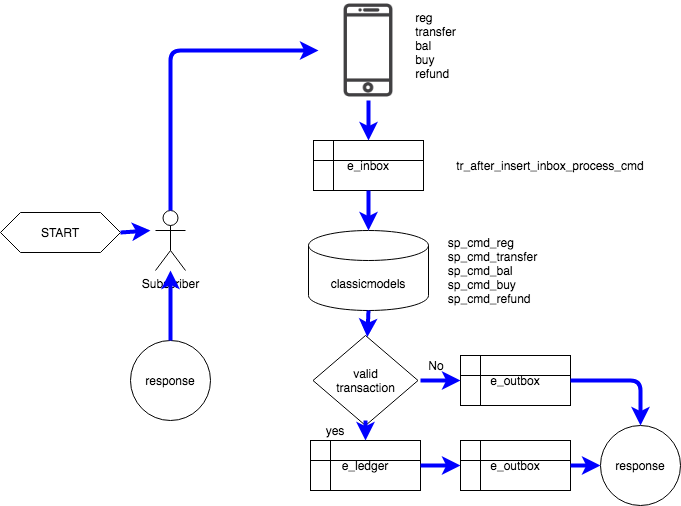

The diagram above was exported from draw.io. Its source (the exported page's mxGraphModel, read from the mxfile embedded in the PNG):
<mxGraphModel dx="1572" dy="922" grid="1" gridSize="10" guides="1" tooltips="1" connect="1" arrows="1" fold="1" page="1" pageScale="1" pageWidth="850" pageHeight="1100" math="0" shadow="0">
  <root>
    <mxCell id="0" />
    <mxCell id="1" parent="0" />
    <mxCell id="2" value="Subscriber" style="shape=umlActor;verticalLabelPosition=bottom;verticalAlign=top;html=1;outlineConnect=0;" vertex="1" parent="1">
      <mxGeometry x="265" y="270" width="30" height="60" as="geometry" />
    </mxCell>
    <mxCell id="3" value="classicmodels" style="shape=cylinder3;whiteSpace=wrap;html=1;boundedLbl=1;backgroundOutline=1;size=15;" vertex="1" parent="1">
      <mxGeometry x="418" y="290" width="120" height="80" as="geometry" />
    </mxCell>
    <mxCell id="4" value="" style="shape=image;html=1;verticalAlign=top;verticalLabelPosition=bottom;labelBackgroundColor=#ffffff;imageAspect=0;aspect=fixed;image=https://cdn1.iconfinder.com/data/icons/communication-icons-10/750/Untitled-1-07-128.png" vertex="1" parent="1">
      <mxGeometry x="428" y="60" width="100" height="100" as="geometry" />
    </mxCell>
    <mxCell id="5" value="&lt;div style=&quot;text-align: left&quot;&gt;&lt;span&gt;reg&lt;/span&gt;&lt;/div&gt;&lt;div style=&quot;text-align: left&quot;&gt;&lt;span&gt;transfer&lt;/span&gt;&lt;/div&gt;&lt;div style=&quot;text-align: left&quot;&gt;&lt;span&gt;bal&lt;/span&gt;&lt;/div&gt;&lt;div style=&quot;text-align: left&quot;&gt;&lt;span&gt;buy&lt;/span&gt;&lt;/div&gt;&lt;div style=&quot;text-align: left&quot;&gt;&lt;span&gt;refund&lt;/span&gt;&lt;/div&gt;" style="text;html=1;strokeColor=none;fillColor=none;align=center;verticalAlign=middle;whiteSpace=wrap;rounded=0;" vertex="1" parent="1">
      <mxGeometry x="513" y="80" width="65" height="50" as="geometry" />
    </mxCell>
    <mxCell id="6" value="e_inbox" style="shape=internalStorage;whiteSpace=wrap;html=1;backgroundOutline=1;" vertex="1" parent="1">
      <mxGeometry x="423" y="200" width="110" height="50" as="geometry" />
    </mxCell>
    <mxCell id="7" value="e_outbox" style="shape=internalStorage;whiteSpace=wrap;html=1;backgroundOutline=1;" vertex="1" parent="1">
      <mxGeometry x="570" y="415" width="110" height="50" as="geometry" />
    </mxCell>
    <mxCell id="8" value="valid&lt;br&gt;transaction" style="rhombus;whiteSpace=wrap;html=1;" vertex="1" parent="1">
      <mxGeometry x="422.5" y="395" width="105" height="90" as="geometry" />
    </mxCell>
    <mxCell id="9" value="e_outbox" style="shape=internalStorage;whiteSpace=wrap;html=1;backgroundOutline=1;" vertex="1" parent="1">
      <mxGeometry x="570" y="500" width="110" height="50" as="geometry" />
    </mxCell>
    <mxCell id="10" value="e_ledger" style="shape=internalStorage;whiteSpace=wrap;html=1;backgroundOutline=1;" vertex="1" parent="1">
      <mxGeometry x="420" y="500" width="110" height="50" as="geometry" />
    </mxCell>
    <mxCell id="11" value="response" style="ellipse;whiteSpace=wrap;html=1;aspect=fixed;" vertex="1" parent="1">
      <mxGeometry x="710" y="485" width="80" height="80" as="geometry" />
    </mxCell>
    <mxCell id="12" value="response" style="ellipse;whiteSpace=wrap;html=1;aspect=fixed;" vertex="1" parent="1">
      <mxGeometry x="240" y="400" width="80" height="80" as="geometry" />
    </mxCell>
    <mxCell id="13" value="" style="endArrow=classic;html=1;exitX=0.5;exitY=0;exitDx=0;exitDy=0;strokeWidth=4;strokeColor=#0000FF;" edge="1" source="12" target="2" parent="1">
      <mxGeometry width="50" height="50" relative="1" as="geometry">
        <mxPoint x="315" y="400" as="sourcePoint" />
        <mxPoint x="365" y="350" as="targetPoint" />
      </mxGeometry>
    </mxCell>
    <mxCell id="14" value="" style="endArrow=classic;html=1;strokeWidth=4;strokeColor=#0000FF;entryX=0;entryY=0.5;entryDx=0;entryDy=0;" edge="1" target="11" parent="1">
      <mxGeometry width="50" height="50" relative="1" as="geometry">
        <mxPoint x="680" y="525" as="sourcePoint" />
        <mxPoint x="195" y="340" as="targetPoint" />
      </mxGeometry>
    </mxCell>
    <mxCell id="15" value="" style="endArrow=classic;html=1;strokeWidth=4;strokeColor=#0000FF;entryX=0;entryY=0.5;entryDx=0;entryDy=0;exitX=1;exitY=0.5;exitDx=0;exitDy=0;" edge="1" source="10" target="9" parent="1">
      <mxGeometry width="50" height="50" relative="1" as="geometry">
        <mxPoint x="690" y="535" as="sourcePoint" />
        <mxPoint x="720" y="535" as="targetPoint" />
      </mxGeometry>
    </mxCell>
    <mxCell id="16" value="" style="endArrow=classic;html=1;strokeWidth=4;strokeColor=#0000FF;entryX=0;entryY=0.5;entryDx=0;entryDy=0;" edge="1" target="7" parent="1">
      <mxGeometry width="50" height="50" relative="1" as="geometry">
        <mxPoint x="530" y="440" as="sourcePoint" />
        <mxPoint x="730" y="545" as="targetPoint" />
      </mxGeometry>
    </mxCell>
    <mxCell id="17" value="" style="endArrow=classic;html=1;strokeWidth=4;strokeColor=#0000FF;entryX=0.5;entryY=0;entryDx=0;entryDy=0;exitX=1;exitY=0.5;exitDx=0;exitDy=0;" edge="1" source="7" target="11" parent="1">
      <mxGeometry width="50" height="50" relative="1" as="geometry">
        <mxPoint x="690" y="535" as="sourcePoint" />
        <mxPoint x="720" y="535" as="targetPoint" />
        <Array as="points">
          <mxPoint x="750" y="440" />
        </Array>
      </mxGeometry>
    </mxCell>
    <mxCell id="18" value="" style="endArrow=classic;html=1;strokeWidth=4;strokeColor=#0000FF;exitX=0.5;exitY=1;exitDx=0;exitDy=0;exitPerimeter=0;" edge="1" source="3" target="8" parent="1">
      <mxGeometry width="50" height="50" relative="1" as="geometry">
        <mxPoint x="540" y="450" as="sourcePoint" />
        <mxPoint x="580" y="450" as="targetPoint" />
      </mxGeometry>
    </mxCell>
    <mxCell id="19" value="" style="endArrow=classic;html=1;strokeWidth=4;strokeColor=#0000FF;exitX=0.5;exitY=1;exitDx=0;exitDy=0;" edge="1" source="6" target="3" parent="1">
      <mxGeometry width="50" height="50" relative="1" as="geometry">
        <mxPoint x="488" y="380" as="sourcePoint" />
        <mxPoint x="486.8602362204724" y="406.59448818897636" as="targetPoint" />
      </mxGeometry>
    </mxCell>
    <mxCell id="20" value="" style="endArrow=classic;html=1;strokeWidth=4;strokeColor=#0000FF;exitX=0.5;exitY=1;exitDx=0;exitDy=0;" edge="1" source="4" target="6" parent="1">
      <mxGeometry width="50" height="50" relative="1" as="geometry">
        <mxPoint x="488" y="260" as="sourcePoint" />
        <mxPoint x="488" y="300" as="targetPoint" />
      </mxGeometry>
    </mxCell>
    <mxCell id="21" value="" style="endArrow=classic;html=1;exitX=0.5;exitY=0;exitDx=0;exitDy=0;strokeWidth=4;strokeColor=#0000FF;entryX=0;entryY=0.5;entryDx=0;entryDy=0;exitPerimeter=0;" edge="1" source="2" target="4" parent="1">
      <mxGeometry width="50" height="50" relative="1" as="geometry">
        <mxPoint x="195" y="410" as="sourcePoint" />
        <mxPoint x="195" y="340" as="targetPoint" />
        <Array as="points">
          <mxPoint x="280" y="110" />
        </Array>
      </mxGeometry>
    </mxCell>
    <mxCell id="22" value="&lt;div style=&quot;text-align: left&quot;&gt;tr_after_insert_inbox_process_cmd&lt;br&gt;&lt;/div&gt;" style="text;html=1;strokeColor=none;fillColor=none;align=center;verticalAlign=middle;whiteSpace=wrap;rounded=0;" vertex="1" parent="1">
      <mxGeometry x="550" y="200" width="220" height="50" as="geometry" />
    </mxCell>
    <mxCell id="23" value="&lt;div style=&quot;text-align: left&quot;&gt;sp_cmd_reg&lt;br&gt;&lt;/div&gt;&lt;div style=&quot;text-align: left&quot;&gt;sp_cmd_transfer&lt;/div&gt;&lt;div style=&quot;text-align: left&quot;&gt;sp_cmd_bal&lt;/div&gt;&lt;div style=&quot;text-align: left&quot;&gt;sp_cmd_buy&lt;/div&gt;&lt;div style=&quot;text-align: left&quot;&gt;sp_cmd_refund&lt;/div&gt;" style="text;html=1;strokeColor=none;fillColor=none;align=center;verticalAlign=middle;whiteSpace=wrap;rounded=0;" vertex="1" parent="1">
      <mxGeometry x="570" y="305" width="65" height="50" as="geometry" />
    </mxCell>
    <mxCell id="24" value="" style="endArrow=classic;html=1;strokeWidth=4;strokeColor=#0000FF;entryX=0.5;entryY=0;entryDx=0;entryDy=0;" edge="1" target="10" parent="1">
      <mxGeometry width="50" height="50" relative="1" as="geometry">
        <mxPoint x="475" y="480" as="sourcePoint" />
        <mxPoint x="486.8602362204724" y="406.59448818897636" as="targetPoint" />
      </mxGeometry>
    </mxCell>
    <mxCell id="25" value="&lt;div style=&quot;text-align: right&quot;&gt;yes&lt;br&gt;&lt;/div&gt;" style="text;html=1;strokeColor=none;fillColor=none;align=center;verticalAlign=middle;whiteSpace=wrap;rounded=0;" vertex="1" parent="1">
      <mxGeometry x="390" y="465" width="110" height="50" as="geometry" />
    </mxCell>
    <mxCell id="26" value="&lt;div style=&quot;text-align: right&quot;&gt;No&lt;br&gt;&lt;/div&gt;" style="text;html=1;strokeColor=none;fillColor=none;align=center;verticalAlign=middle;whiteSpace=wrap;rounded=0;" vertex="1" parent="1">
      <mxGeometry x="490.5" y="400" width="110" height="50" as="geometry" />
    </mxCell>
    <mxCell id="27" value="START" style="shape=hexagon;perimeter=hexagonPerimeter2;whiteSpace=wrap;html=1;fixedSize=1;" vertex="1" parent="1">
      <mxGeometry x="110" y="272" width="120" height="40" as="geometry" />
    </mxCell>
    <mxCell id="28" value="" style="endArrow=classic;html=1;exitX=1;exitY=0.5;exitDx=0;exitDy=0;strokeWidth=4;strokeColor=#0000FF;" edge="1" source="27" parent="1">
      <mxGeometry width="50" height="50" relative="1" as="geometry">
        <mxPoint x="290" y="410" as="sourcePoint" />
        <mxPoint x="260" y="290" as="targetPoint" />
      </mxGeometry>
    </mxCell>
  </root>
</mxGraphModel>